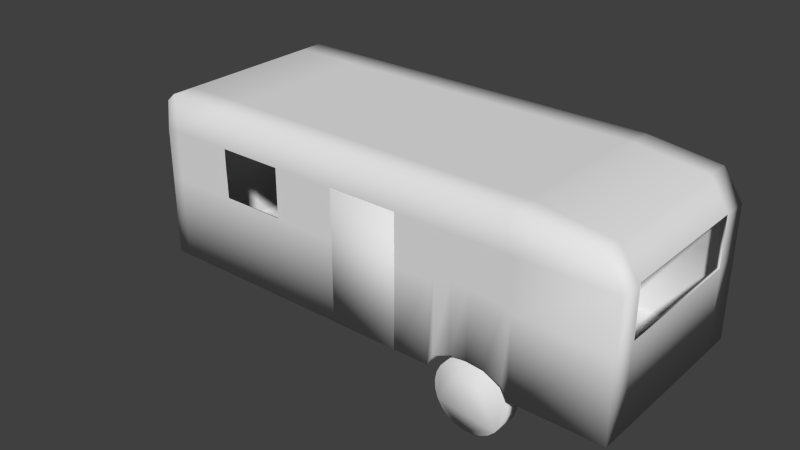# Source: Trailer.blend  (saved by Blender 2.78.0; exported with 4.5.12 LTS)
import bpy
from mathutils import Matrix  # noqa: F401  (used for matrix-valued properties, if any)

bpy.ops.wm.read_factory_settings(use_empty=True)
scene = bpy.context.scene
scene.name = 'Scene'

# ---- collections
col_collection_1 = bpy.data.collections.new('Collection 1'); scene.collection.children.link(col_collection_1)

# ---- world
world_world = bpy.data.worlds.new('World'); scene.world = world_world
world_world.color = (0.05088, 0.05088, 0.05088)
world_world.use_sun_shadow = False
world_world.sun_shadow_jitter_overblur = 0.0
world_world.cycles.sampling_method = 'NONE'
world_world.cycles.sample_map_resolution = 256

# ---- meshes
me_cube_006 = bpy.data.meshes.new('Cube.006')
me_cube_006.from_pydata([(-0.9918, -0.9901, -0.9747), (-0.9918, 0.9891, -0.9747), (0.9913, 0.9891, -0.9747), (0.9913, -0.9901, -0.9747), (-0.9784, -0.9901, 0.9071), (-0.9784, 0.9891, 0.9071), (0.9143, 0.9891, 0.8973), (0.9143, -0.9901, 0.8973), (-0.1431, 0.9891, 1.005), (0.144, 0.9891, 1.005), (0.144, 0.9891, -0.9747), (-0.1431, 0.9891, -0.9747), (0.144, -0.9901, 1.005), (-0.1431, -0.9901, 1.005), (-0.1431, -0.9901, -0.9747), (-0.9918, -0.9901, 0.5666), (-0.9918, 0.9891, 0.5666), (0.9913, 0.9891, 0.5666), (0.9913, -0.9901, 0.5666), (-0.1431, 0.9891, 0.5666), (0.144, 0.9891, 0.5666), (0.144, -0.9901, 0.5666), (-0.9784, -0.7452, 0.9071), (-0.9784, 0.7442, 0.9071), (-0.9918, 0.7442, -0.9747), (-0.9918, -0.7452, -0.9747), (0.9143, 0.7442, 0.8973), (0.9143, -0.7452, 0.8973), (0.9913, -0.7452, -0.9747), (0.9913, 0.7442, -0.9747), (-0.1431, 0.7442, -0.9747), (-0.1431, -0.7452, -0.9747), (0.144, 0.7442, -0.9747), (0.144, -0.7452, -0.9747), (0.144, 0.7442, 1.005), (0.144, -0.7452, 1.005), (-0.1431, 0.7442, 1.005), (-0.1431, -0.7452, 1.005), (-0.9918, 0.7442, 0.5666), (-0.9918, -0.7452, 0.5666), (0.9913, -0.7452, 0.5666), (0.9913, 0.7442, 0.5666), (0.3186, 0.9891, 1.005), (0.5975, 0.9891, 1.005), (0.3186, -0.9901, -0.8691), (0.5975, -0.9901, -0.8691), (0.5975, 0.9891, -0.8691), (0.3186, 0.9891, -0.8691), (0.5975, -0.9901, 1.005), (0.3186, -0.9901, 1.005), (0.5975, 0.9891, 0.5666), (0.3186, 0.9891, 0.5666), (0.3186, -0.9901, 0.5666), (0.5975, -0.9901, 0.5666), (0.3186, -0.7452, -0.8691), (0.5975, -0.7452, -0.8691), (0.3186, 0.7442, -0.8691), (0.5975, 0.7442, -0.8691), (0.5975, -0.7452, 1.005), (0.3186, -0.7452, 1.005), (0.5975, 0.7442, 1.005), (0.3186, 0.7442, 1.005), (0.6228, 0.9891, 1.005), (0.6228, -0.9901, -0.9796), (0.6228, -0.9901, 0.5666), (0.6228, -0.7452, -0.9796), (0.6228, 0.7442, -0.9796), (0.6228, 0.9891, -0.9796), (0.6228, -0.9901, 1.005), (0.6228, 0.9891, 0.5666), (0.6228, -0.7452, 1.005), (0.6228, 0.7442, 1.005), (0.2953, 0.9891, -0.9796), (0.2953, -0.9901, 1.005), (0.2953, 0.9891, 0.5666), (0.2953, -0.7452, 1.005), (0.2953, 0.7442, 1.005), (0.2953, 0.9891, 1.005), (0.2953, -0.9901, -0.9796), (0.2953, -0.9901, 0.5666), (0.2953, -0.7452, -0.9796), (0.2953, 0.7442, -0.9796), (-0.9784, -0.7221, 0.9071), (-0.9784, 0.7211, 0.9071), (-0.9918, 0.7211, -0.9747), (-0.9918, -0.7221, -0.9747), (0.9143, 0.7211, 0.8973), (0.9143, -0.7221, 0.8973), (0.9913, -0.7221, -0.9747), (0.9913, 0.7211, -0.9747), (-0.1431, 0.7211, -0.9747), (-0.1431, -0.7221, -0.9747), (0.144, 0.7211, -0.9747), (0.144, -0.7221, -0.9747), (0.144, 0.7211, 1.005), (0.144, -0.7221, 1.005), (-0.1431, 0.7211, 1.005), (-0.1431, -0.7221, 1.005), (-0.9918, 0.7211, 0.5666), (-0.9918, -0.7221, 0.5666), (0.9913, -0.7221, 0.5719), (0.9913, 0.7211, 0.5719), (0.3186, 0.7211, -0.9796), (0.3186, -0.7221, -0.9796), (0.5975, 0.7211, -0.9796), (0.5975, -0.7221, -0.9796), (0.5975, 0.7211, 1.005), (0.5975, -0.7221, 1.005), (0.3186, 0.7211, 1.005), (0.3186, -0.7221, 1.005), (0.6228, 0.7211, -0.9796), (0.6228, -0.7221, -0.9796), (0.6228, 0.7211, 1.005), (0.6228, -0.7221, 1.005), (0.2953, 0.7211, 1.005), (0.2953, -0.7221, 1.005), (0.2953, 0.7211, -0.9796), (0.2953, -0.7221, -0.9796), (0.458, 0.9891, 1.005), (0.458, -0.9901, -0.7561), (0.458, 0.9891, -0.7561), (0.458, -0.9901, 1.005), (0.458, 0.9891, 0.5666), (0.458, -0.9901, 0.5666), (0.458, -0.7452, -0.7561), (0.458, 0.7442, -0.7561), (0.458, -0.7452, 1.005), (0.458, 0.7442, 1.005), (0.458, -0.7221, -0.9796), (0.458, 0.7211, -0.9796), (0.458, -0.7221, 1.005), (0.458, 0.7211, 1.005), (0.3883, 0.9891, -0.7749), (0.3883, -0.9901, 1.005), (0.3883, 0.9891, 0.5666), (0.3883, -0.7452, 1.005), (0.3883, 0.7442, 1.005), (0.3883, -0.7221, 1.005), (0.3883, 0.7211, 1.005), (0.3883, 0.9891, 1.005), (0.3883, -0.9901, -0.7749), (0.3883, -0.9901, 0.5666), (0.3883, -0.7452, -0.7749), (0.3883, 0.7442, -0.7749), (0.3883, -0.7221, -0.9796), (0.3883, 0.7211, -0.9796), (0.5278, 0.9891, 1.005), (0.5278, -0.9901, -0.7749), (0.5278, -0.9901, 0.5666), (0.5278, -0.7452, -0.7749), (0.5278, 0.7442, -0.7749), (0.5278, -0.7221, -0.9796), (0.5278, 0.7211, -0.9796), (0.5278, 0.9891, -0.7749), (0.5278, -0.9901, 1.005), (0.5278, 0.9891, 0.5666), (0.5278, -0.7452, 1.005), (0.5278, 0.7442, 1.005), (0.5278, -0.7221, 1.005), (0.5278, 0.7211, 1.005), (-0.9416, 0.9891, -0.9747), (-0.9416, -0.9901, 1.005), (-0.9416, 0.9891, 1.005), (-0.9416, -0.9901, -0.9747), (-0.9416, -0.9901, 0.5666), (-0.9416, 0.9891, 0.5666), (-0.9416, -0.7452, 1.005), (-0.9416, 0.7442, 1.005), (-0.9416, -0.7452, -0.9747), (-0.9416, 0.7442, -0.9747), (-0.9416, -0.7221, 1.005), (-0.9416, 0.7211, 1.005), (-0.9416, -0.7221, -0.9747), (-0.9416, 0.7211, -0.9747), (-0.1431, -0.9901, 0.5666), (-0.1431, -0.9901, 0.5666), (0.144, -0.9901, 0.5666), (0.144, -0.9901, -0.9747), (-0.1431, -0.9901, -0.9747), (0.144, -0.9901, -0.9747), (0.1439, -1.0, 0.5768), (0.1439, -1.0, -1.0), (-0.1439, -1.0, 0.5768), (-0.1439, -1.0, -1.0), (-0.1439, -1.0, 0.5768), (0.1439, -1.0, 0.5768), (-0.1439, -1.0, -1.0), (0.1439, -1.0, -1.0), (-0.6794, 0.9891, 1.005), (-0.4133, 0.9891, 1.005), (-0.6794, -0.9901, -0.9747), (-0.4133, -0.9901, -0.9747), (-0.6794, -0.9901, 0.5754), (-0.4133, -0.9901, 0.5754), (-0.6794, -0.7452, -0.9747), (-0.4133, -0.7452, -0.9747), (-0.6794, 0.7442, -0.9747), (-0.4133, 0.7442, -0.9747), (-0.6794, -0.7221, -0.9747), (-0.4133, -0.7221, -0.9747), (-0.6794, 0.7211, -0.9747), (-0.4133, 0.7211, -0.9747), (-0.4133, 0.9891, -0.9747), (-0.6794, 0.9891, -0.9747), (-0.4133, -0.9901, 1.005), (-0.6794, -0.9901, 1.005), (-0.4133, 0.9891, 0.5754), (-0.6794, 0.9891, 0.5754), (-0.4133, -0.7452, 1.005), (-0.6794, -0.7452, 1.005), (-0.4133, 0.7442, 1.005), (-0.6794, 0.7442, 1.005), (-0.4133, -0.7221, 1.005), (-0.6794, -0.7221, 1.005), (-0.4133, 0.7211, 1.005), (-0.6794, 0.7211, 1.005), (-0.9918, 0.9891, -0.02459), (0.9913, 0.9891, -0.02459), (0.9913, -0.9901, -0.02459), (-0.1431, 0.9891, -0.02459), (0.144, 0.9891, -0.02459), (0.144, -0.9901, -0.02459), (-0.9918, -0.9901, -0.02459), (-0.9918, -0.7452, -0.02459), (-0.9918, 0.7442, -0.02459), (0.9913, 0.7442, -0.02459), (0.9913, -0.7452, -0.02459), (0.3186, 0.9891, 0.01594), (0.5975, 0.9891, 0.01594), (0.5975, -0.9901, 0.01594), (0.3186, -0.9901, 0.01594), (0.6228, 0.9891, -0.02643), (0.6228, -0.9901, -0.02643), (0.2953, -0.9901, -0.02643), (0.2953, 0.9891, -0.02643), (-0.9918, -0.7221, -0.02459), (-0.9918, 0.7211, -0.02459), (0.9913, 0.7211, -0.01931), (0.9913, -0.7221, -0.01931), (0.458, 0.9891, 0.05928), (0.458, -0.9901, 0.05928), (0.3883, -0.9901, 0.05206), (0.3883, 0.9891, 0.05206), (0.5278, 0.9891, 0.05206), (0.5278, -0.9901, 0.05206), (-0.9416, -0.9901, -0.02459), (-0.9416, 0.9891, -0.02459), (-0.1431, -0.9901, -0.02459), (0.1439, -1.0, -0.02799), (-0.1439, -1.0, -0.02799), (-0.6794, 0.9891, -0.01579), (-0.4133, 0.9891, -0.01579), (-0.4133, -0.9901, -0.01579), (-0.6794, -0.9901, -0.01579), (-0.6804, -1.0, 0.5768), (-0.4122, -1.0, 0.5768), (-0.4122, 1.0, 0.5768), (-0.6804, 1.0, 0.5768), (-0.6804, 1.0, -0.01636), (-0.4122, 1.0, -0.01636), (-0.4122, -1.0, -0.01636), (-0.6804, -1.0, -0.01636), (1.0, -0.7258, 0.5768), (1.0, 0.7258, 0.5768), (1.0, 0.7258, -0.01636), (1.0, -0.7258, -0.01636)], [], [(224, 24, 1, 216), (231, 67, 2, 217), (226, 28, 3, 218), (245, 163, 0, 222), (66, 29, 2, 67), (167, 23, 5, 162), (251, 202, 11, 219), (219, 11, 10, 220), (233, 78, 177, 221), (197, 30, 11, 202), (30, 32, 10, 11), (76, 34, 9, 77), (34, 36, 8, 9), (23, 38, 16, 5), (62, 69, 17, 6), (27, 40, 18, 7), (161, 164, 15, 4), (189, 206, 19, 8), (8, 19, 20, 9), (73, 79, 176, 12), (12, 176, 175, 13), (222, 0, 25, 223), (236, 84, 24, 224), (217, 2, 29, 225), (238, 88, 28, 226), (63, 3, 28, 65), (110, 89, 29, 66), (161, 4, 22, 166), (171, 83, 23, 167), (191, 14, 31, 195), (201, 90, 30, 197), (178, 179, 33, 31), (90, 92, 32, 30), (73, 12, 35, 75), (114, 94, 34, 76), (12, 13, 37, 35), (94, 96, 36, 34), (4, 15, 39, 22), (83, 98, 38, 23), (6, 17, 41, 26), (87, 100, 40, 27), (234, 72, 47, 227), (243, 153, 46, 228), (81, 56, 47, 72), (150, 57, 46, 153), (232, 63, 45, 229), (241, 140, 44, 230), (71, 60, 43, 62), (136, 61, 42, 139), (77, 74, 51, 42), (146, 155, 50, 43), (68, 64, 53, 48), (133, 141, 52, 49), (78, 44, 54, 80), (147, 45, 55, 149), (116, 102, 56, 81), (152, 104, 57, 150), (68, 48, 58, 70), (133, 49, 59, 135), (112, 106, 60, 71), (138, 108, 61, 136), (228, 46, 67, 231), (57, 66, 67, 46), (43, 50, 69, 62), (45, 63, 65, 55), (104, 110, 66, 57), (218, 3, 63, 232), (26, 71, 62, 6), (7, 18, 64, 68), (7, 68, 70, 27), (86, 112, 71, 26), (230, 44, 78, 233), (61, 76, 77, 42), (49, 52, 79, 73), (49, 73, 75, 59), (108, 114, 76, 61), (220, 10, 72, 234), (32, 81, 72, 10), (9, 20, 74, 77), (177, 78, 80, 33), (92, 116, 81, 32), (223, 25, 85, 235), (235, 85, 84, 236), (225, 29, 89, 237), (237, 89, 88, 238), (65, 28, 88, 111), (111, 88, 89, 110), (166, 22, 82, 170), (170, 82, 83, 171), (195, 31, 91, 199), (199, 91, 90, 201), (31, 33, 93, 91), (91, 93, 92, 90), (75, 35, 95, 115), (115, 95, 94, 114), (35, 37, 97, 95), (95, 97, 96, 94), (22, 39, 99, 82), (82, 99, 98, 83), (26, 41, 101, 86), (86, 101, 100, 87), (80, 54, 103, 117), (117, 103, 102, 116), (149, 55, 105, 151), (151, 105, 104, 152), (70, 58, 107, 113), (113, 107, 106, 112), (135, 59, 109, 137), (137, 109, 108, 138), (55, 65, 111, 105), (105, 111, 110, 104), (27, 70, 113, 87), (87, 113, 112, 86), (59, 75, 115, 109), (109, 115, 114, 108), (33, 80, 117, 93), (93, 117, 116, 92), (242, 132, 120, 239), (143, 125, 120, 132), (244, 147, 119, 240), (157, 127, 118, 146), (139, 134, 122, 118), (154, 148, 123, 121), (140, 119, 124, 142), (145, 129, 125, 143), (154, 121, 126, 156), (159, 131, 127, 157), (142, 124, 128, 144), (144, 128, 129, 145), (156, 126, 130, 158), (158, 130, 131, 159), (240, 119, 140, 241), (127, 136, 139, 118), (121, 123, 141, 133), (121, 133, 135, 126), (131, 138, 136, 127), (126, 135, 137, 130), (130, 137, 138, 131), (227, 47, 132, 242), (56, 143, 132, 47), (42, 51, 134, 139), (44, 140, 142, 54), (102, 145, 143, 56), (54, 142, 144, 103), (103, 144, 145, 102), (239, 120, 153, 243), (125, 150, 153, 120), (118, 122, 155, 146), (119, 147, 149, 124), (129, 152, 150, 125), (124, 149, 151, 128), (128, 151, 152, 129), (229, 45, 147, 244), (60, 157, 146, 43), (48, 53, 148, 154), (48, 154, 156, 58), (106, 159, 157, 60), (58, 156, 158, 107), (107, 158, 159, 106), (253, 190, 163, 245), (211, 167, 162, 188), (216, 1, 160, 246), (24, 169, 160, 1), (205, 192, 164, 161), (5, 16, 165, 162), (205, 161, 166, 209), (215, 171, 167, 211), (0, 163, 168, 25), (84, 173, 169, 24), (209, 166, 170, 213), (213, 170, 171, 215), (25, 168, 172, 85), (85, 172, 173, 84), (179, 178, 186, 187), (247, 174, 182, 249), (176, 185, 184, 175), (221, 248, 180, 21), (246, 160, 203, 250), (250, 203, 202, 251), (169, 196, 203, 160), (196, 197, 202, 203), (162, 165, 207, 188), (188, 207, 206, 189), (163, 190, 194, 168), (190, 191, 195, 194), (173, 200, 196, 169), (200, 201, 197, 196), (168, 194, 198, 172), (194, 195, 199, 198), (172, 198, 200, 173), (198, 199, 201, 200), (247, 14, 191, 252), (252, 191, 190, 253), (36, 210, 189, 8), (210, 211, 188, 189), (13, 174, 193, 204), (204, 193, 192, 205), (13, 204, 208, 37), (204, 205, 209, 208), (96, 214, 210, 36), (214, 215, 211, 210), (37, 208, 212, 97), (208, 209, 213, 212), (97, 212, 214, 96), (212, 213, 215, 214), (38, 224, 216, 16), (69, 231, 217, 17), (40, 226, 218, 18), (164, 245, 222, 15), (206, 251, 219, 19), (19, 219, 220, 20), (79, 233, 221, 21), (15, 222, 223, 39), (98, 236, 224, 38), (17, 217, 225, 41), (100, 238, 226, 40), (74, 234, 227, 51), (155, 243, 228, 50), (64, 232, 229, 53), (141, 241, 230, 52), (50, 228, 231, 69), (18, 218, 232, 64), (52, 230, 233, 79), (20, 220, 234, 74), (39, 223, 235, 99), (99, 235, 236, 98), (41, 225, 237, 101), (134, 242, 239, 122), (148, 244, 240, 123), (123, 240, 241, 141), (51, 227, 242, 134), (122, 239, 243, 155), (53, 229, 244, 148), (192, 253, 245, 164), (16, 216, 246, 165), (14, 247, 249, 183), (177, 181, 248, 221), (165, 246, 250, 207), (174, 247, 252, 193), (250, 251, 259, 258), (251, 206, 256, 259), (207, 257, 256, 206), (250, 258, 257, 207), (252, 253, 261, 260), (252, 260, 255, 193), (193, 255, 254, 192), (253, 192, 254, 261), (237, 238, 265, 264), (238, 100, 262, 265), (101, 263, 262, 100), (237, 264, 263, 101)])
me_cube_006.polygons.foreach_set('use_smooth', [True] * 251)
me_cube_006.use_remesh_preserve_volume = False
me_cube_006.use_remesh_preserve_attributes = False
me_cube_006.use_mirror_vertex_groups = False
me_cube_006.update()
me_cube_002 = bpy.data.meshes.new('Cube.002')
me_cube_002.from_pydata([(0.1439, -4.033, -1.0), (-0.1439, -4.033, 0.5768), (-0.1439, -4.033, -1.0), (0.1439, -4.033, 0.5768), (0.1439, -4.015, -1.0), (-0.1439, -4.015, 0.5768), (-0.1439, -4.015, -1.0), (0.1439, -4.015, 0.5768)], [], [(3, 1, 2, 0), (7, 4, 6, 5), (0, 4, 7, 3), (3, 7, 5, 1), (1, 5, 6, 2), (2, 6, 4, 0)])
me_cube_002.polygons.foreach_set('use_smooth', [True] * 6)
me_cube_002.use_remesh_preserve_volume = False
me_cube_002.use_remesh_preserve_attributes = False
me_cube_002.use_mirror_vertex_groups = False
me_cube_002.update()
me_cube_004 = bpy.data.meshes.new('Cube.004')
me_cube_004.from_pydata([(0.459, 0.7454, -0.7851), (0.459, 0.953, -0.7851), (0.459, -0.7454, -0.7851), (0.459, -0.953, -0.7851), (0.4953, -0.7454, -0.7985), (0.4953, -0.953, -0.7985), (0.5294, -0.7454, -0.8378), (0.5294, -0.953, -0.8378), (0.559, -0.7454, -0.9006), (0.559, -0.953, -0.9006), (0.5823, -0.7454, -0.9829), (0.5823, -0.953, -0.9829), (0.5979, -0.7454, -1.08), (0.5979, -0.953, -1.08), (0.6048, -0.7454, -1.184), (0.6048, -0.953, -1.184), (0.6025, -0.7454, -1.291), (0.6025, -0.953, -1.291), (0.5912, -0.7454, -1.393), (0.5912, -0.953, -1.393), (0.5715, -0.7454, -1.483), (0.5715, -0.953, -1.483), (0.5449, -0.7454, -1.556), (0.5449, -0.953, -1.556), (0.5128, -0.7454, -1.607), (0.5128, -0.953, -1.607), (0.4773, -0.7454, -1.634), (0.4773, -0.953, -1.634), (0.4407, -0.7454, -1.634), (0.4407, -0.953, -1.634), (0.4052, -0.7454, -1.607), (0.4052, -0.953, -1.607), (0.3732, -0.7454, -1.556), (0.3732, -0.953, -1.556), (0.3465, -0.7454, -1.483), (0.3465, -0.953, -1.483), (0.3268, -0.7454, -1.393), (0.3268, -0.953, -1.393), (0.3155, -0.7454, -1.291), (0.3155, -0.953, -1.291), (0.3132, -0.7454, -1.184), (0.3132, -0.953, -1.184), (0.3201, -0.7454, -1.08), (0.3201, -0.953, -1.08), (0.3357, -0.7454, -0.9829), (0.3357, -0.953, -0.9829), (0.359, -0.7454, -0.9006), (0.359, -0.953, -0.9006), (0.3886, -0.7454, -0.8378), (0.3886, -0.953, -0.8378), (0.4227, -0.7454, -0.7985), (0.4227, -0.953, -0.7985), (0.4953, 0.953, -0.7985), (0.4953, 0.7454, -0.7985), (0.5294, 0.953, -0.8378), (0.5294, 0.7454, -0.8378), (0.559, 0.953, -0.9006), (0.559, 0.7454, -0.9006), (0.5823, 0.953, -0.9829), (0.5823, 0.7454, -0.9829), (0.5979, 0.953, -1.08), (0.5979, 0.7454, -1.08), (0.6048, 0.953, -1.184), (0.6048, 0.7454, -1.184), (0.6025, 0.953, -1.291), (0.6025, 0.7454, -1.291), (0.5912, 0.953, -1.393), (0.5912, 0.7454, -1.393), (0.5715, 0.953, -1.483), (0.5715, 0.7454, -1.483), (0.5449, 0.953, -1.556), (0.5449, 0.7454, -1.556), (0.5128, 0.953, -1.607), (0.5128, 0.7454, -1.607), (0.4773, 0.953, -1.634), (0.4773, 0.7454, -1.634), (0.4407, 0.953, -1.634), (0.4407, 0.7454, -1.634), (0.4052, 0.953, -1.607), (0.4052, 0.7454, -1.607), (0.3732, 0.953, -1.556), (0.3732, 0.7454, -1.556), (0.3465, 0.953, -1.483), (0.3465, 0.7454, -1.483), (0.3268, 0.953, -1.393), (0.3268, 0.7454, -1.393), (0.3155, 0.953, -1.291), (0.3155, 0.7454, -1.291), (0.3132, 0.953, -1.184), (0.3132, 0.7454, -1.184), (0.3201, 0.953, -1.08), (0.3201, 0.7454, -1.08), (0.3357, 0.953, -0.9829), (0.3357, 0.7454, -0.9829), (0.359, 0.953, -0.9006), (0.359, 0.7454, -0.9006), (0.3886, 0.953, -0.8378), (0.3886, 0.7454, -0.8378), (0.4227, 0.953, -0.7985), (0.4227, 0.7454, -0.7985), (-1.098, -0.3538, -0.9203), (-1.098, 0.3538, -0.9203), (-0.9979, 0.4824, -0.9408), (-0.9979, -0.4824, -0.9408), (-1.098, -0.3538, -0.7923), (-1.098, 0.3538, -0.7923), (-0.9979, 0.4824, -0.7923), (-0.9979, -0.4824, -0.7923), (-1.215, -0.06066, -0.859), (-1.215, 0.06066, -0.859), (-1.215, -0.06066, -0.7923), (-1.215, 0.06066, -0.7923), (-1.28, -0.06066, -0.859), (-1.28, 0.06066, -0.859), (-1.28, -0.06066, -0.7923), (-1.28, 0.06066, -0.7923), (-1.315, -0.02427, -0.859), (-1.315, 0.02427, -0.859), (-1.315, -0.02427, -0.7923), (-1.315, 0.02427, -0.7923), (-1.298, 0.05353, -0.859), (-1.298, -0.05353, -0.859), (-1.298, 0.05353, -0.7923), (-1.298, -0.05353, -0.7923), (-1.297, 0.001903, -0.8516), (-1.297, 0.001903, -1.2), (-1.297, -0.005677, -0.8516), (-1.297, -0.005677, -1.2), (-1.296, -0.0129, -0.8516), (-1.296, -0.0129, -1.2), (-1.295, -0.01931, -0.8516), (-1.295, -0.01931, -1.2), (-1.292, -0.02451, -0.8516), (-1.292, -0.02451, -1.2), (-1.29, -0.02817, -0.8516), (-1.29, -0.02817, -1.2), (-1.287, -0.03006, -0.8516), (-1.287, -0.03006, -1.2), (-1.284, -0.03006, -0.8516), (-1.284, -0.03006, -1.2), (-1.281, -0.02817, -0.8516), (-1.281, -0.02817, -1.2), (-1.278, -0.02451, -0.8516), (-1.278, -0.02451, -1.2), (-1.276, -0.01931, -0.8516), (-1.276, -0.01931, -1.2), (-1.274, -0.0129, -0.8516), (-1.274, -0.0129, -1.2), (-1.273, -0.005677, -0.8516), (-1.273, -0.005677, -1.2), (-1.273, 0.001903, -0.8516), (-1.273, 0.001903, -1.2), (-1.274, 0.009363, -0.8516), (-1.274, 0.009363, -1.2), (-1.275, 0.01623, -0.8516), (-1.275, 0.01623, -1.2), (-1.277, 0.02209, -0.8516), (-1.277, 0.02209, -1.2), (-1.279, 0.02655, -0.8516), (-1.279, 0.02655, -1.2), (-1.282, 0.02935, -0.8516), (-1.282, 0.02935, -1.2), (-1.285, 0.0303, -0.8516), (-1.285, 0.0303, -1.2), (-1.292, -0.003397, -1.266), (-1.292, 0.001138, -1.266), (-1.297, 0.009363, -1.2), (-1.297, 0.009363, -0.8516), (-1.295, 0.01623, -1.2), (-1.295, 0.01623, -0.8516), (-1.294, 0.02209, -1.2), (-1.294, 0.02209, -0.8516), (-1.291, 0.02655, -1.2), (-1.291, 0.02655, -0.8516), (-1.288, 0.02935, -1.2), (-1.288, 0.02935, -0.8516), (-1.292, -0.007718, -1.266), (-1.291, -0.01155, -1.266), (-1.289, -0.01467, -1.266), (-1.288, -0.01685, -1.266), (-1.286, -0.01798, -1.266), (-1.284, -0.01798, -1.266), (-1.283, -0.01685, -1.266), (-1.281, -0.01467, -1.266), (-1.28, -0.01155, -1.266), (-1.279, -0.007718, -1.266), (-1.278, -0.003397, -1.266), (-1.278, 0.001138, -1.266), (-1.278, 0.005602, -1.266), (-1.279, 0.009713, -1.266), (-1.28, 0.01321, -1.266), (-1.282, 0.01589, -1.266), (-1.283, 0.01756, -1.266), (-1.285, 0.01813, -1.266), (-1.292, 0.005602, -1.266), (-1.291, 0.009713, -1.266), (-1.29, 0.01321, -1.266), (-1.289, 0.01589, -1.266), (-1.287, 0.01756, -1.266), (-1.292, -0.003397, -1.6), (-1.292, 0.001138, -1.6), (-1.292, -0.007718, -1.6), (-1.291, -0.01155, -1.6), (-1.289, -0.01467, -1.6), (-1.288, -0.01685, -1.6), (-1.286, -0.01798, -1.6), (-1.284, -0.01798, -1.6), (-1.283, -0.01685, -1.6), (-1.281, -0.01467, -1.6), (-1.28, -0.01155, -1.6), (-1.279, -0.007718, -1.6), (-1.278, -0.003397, -1.6), (-1.278, 0.001138, -1.6), (-1.278, 0.005602, -1.6), (-1.279, 0.009713, -1.6), (-1.28, 0.01321, -1.6), (-1.282, 0.01589, -1.6), (-1.283, 0.01756, -1.6), (-1.285, 0.01813, -1.6), (-1.292, 0.005602, -1.6), (-1.291, 0.009713, -1.6), (-1.29, 0.01321, -1.6), (-1.289, 0.01589, -1.6), (-1.287, 0.01756, -1.6), (-1.324, -0.06437, -1.653), (-1.324, 0.06437, -1.653), (-1.248, 0.06437, -1.653), (-1.248, -0.06437, -1.653), (-1.324, -0.06437, -1.597), (-1.324, 0.06437, -1.597), (-1.248, 0.06437, -1.597), (-1.248, -0.06437, -1.597), (0.464, -0.5746, -1.173), (0.4617, -0.5746, -1.173), (0.4617, 0.332, -0.9853), (0.4617, -0.332, -0.9853), (0.465, 0.332, -0.9863), (0.465, -0.332, -0.9863), (0.4682, 0.332, -0.9891), (0.4682, -0.332, -0.9891), (0.4712, 0.332, -0.9937), (0.4712, -0.332, -0.9937), (0.4738, 0.332, -0.9999), (0.4738, -0.332, -0.9999), (0.4759, 0.332, -1.007), (0.4759, -0.332, -1.007), (0.4775, 0.332, -1.016), (0.4775, -0.332, -1.016), (0.4785, 0.332, -1.025), (0.4785, -0.332, -1.025), (0.4788, 0.332, -1.035), (0.4788, -0.332, -1.035), (0.4785, 0.332, -1.045), (0.4785, -0.332, -1.045), (0.4775, 0.332, -1.054), (0.4775, -0.332, -1.054), (0.4759, 0.332, -1.063), (0.4759, -0.332, -1.063), (0.4738, 0.332, -1.071), (0.4738, -0.332, -1.071), (0.4712, 0.332, -1.077), (0.4712, -0.332, -1.077), (0.4682, 0.332, -1.081), (0.4682, -0.332, -1.081), (0.465, 0.332, -1.084), (0.465, -0.332, -1.084), (0.4617, 0.332, -1.085), (0.4617, -0.332, -1.085), (0.4583, 0.332, -1.084), (0.4583, -0.332, -1.084), (0.4551, 0.332, -1.081), (0.4551, -0.332, -1.081), (0.4522, 0.332, -1.077), (0.4522, -0.332, -1.077), (0.4496, 0.332, -1.071), (0.4496, -0.332, -1.071), (0.4474, 0.332, -1.063), (0.4474, -0.332, -1.063), (0.4458, 0.332, -1.054), (0.4458, -0.332, -1.054), (0.4449, 0.332, -1.045), (0.4449, -0.332, -1.045), (0.4445, 0.332, -1.035), (0.4445, -0.332, -1.035), (0.4449, 0.332, -1.025), (0.4449, -0.332, -1.025), (0.4458, 0.332, -1.016), (0.4458, -0.332, -1.016), (0.4474, 0.332, -1.007), (0.4474, -0.332, -1.007), (0.4496, 0.332, -0.9999), (0.4496, -0.332, -0.9999), (0.4522, 0.332, -0.9937), (0.4522, -0.332, -0.9937), (0.4551, 0.332, -0.9891), (0.4551, -0.332, -0.9891), (0.4583, 0.332, -0.9863), (0.4583, -0.332, -0.9863), (0.4662, -0.5746, -1.175), (0.4683, -0.5746, -1.179), (0.4701, -0.5746, -1.183), (0.4716, -0.5746, -1.188), (0.4727, -0.5746, -1.194), (0.4734, -0.5746, -1.201), (0.4736, -0.5746, -1.208), (0.4734, -0.5746, -1.215), (0.4727, -0.5746, -1.221), (0.4716, -0.5746, -1.227), (0.4701, -0.5746, -1.232), (0.4683, -0.5746, -1.237), (0.4662, -0.5746, -1.24), (0.464, -0.5746, -1.242), (0.4617, -0.5746, -1.243), (0.4593, -0.5746, -1.242), (0.4571, -0.5746, -1.24), (0.455, -0.5746, -1.237), (0.4532, -0.5746, -1.232), (0.4517, -0.5746, -1.227), (0.4506, -0.5746, -1.221), (0.4499, -0.5746, -1.215), (0.4497, -0.5746, -1.208), (0.4499, -0.5746, -1.201), (0.4506, -0.5746, -1.194), (0.4517, -0.5746, -1.188), (0.4532, -0.5746, -1.183), (0.455, -0.5746, -1.179), (0.4571, -0.5746, -1.175), (0.4593, -0.5746, -1.173), (0.4617, 0.5746, -1.173), (0.464, 0.5746, -1.173), (0.4662, 0.5746, -1.175), (0.4683, 0.5746, -1.179), (0.4701, 0.5746, -1.183), (0.4716, 0.5746, -1.188), (0.4727, 0.5746, -1.194), (0.4734, 0.5746, -1.201), (0.4736, 0.5746, -1.208), (0.4734, 0.5746, -1.215), (0.4727, 0.5746, -1.221), (0.4716, 0.5746, -1.227), (0.4701, 0.5746, -1.232), (0.4683, 0.5746, -1.237), (0.4662, 0.5746, -1.24), (0.464, 0.5746, -1.242), (0.4617, 0.5746, -1.243), (0.4593, 0.5746, -1.242), (0.4571, 0.5746, -1.24), (0.455, 0.5746, -1.237), (0.4532, 0.5746, -1.232), (0.4517, 0.5746, -1.227), (0.4506, 0.5746, -1.221), (0.4499, 0.5746, -1.215), (0.4497, 0.5746, -1.208), (0.4499, 0.5746, -1.201), (0.4506, 0.5746, -1.194), (0.4517, 0.5746, -1.188), (0.4532, 0.5746, -1.183), (0.455, 0.5746, -1.179), (0.4571, 0.5746, -1.175), (0.4593, 0.5746, -1.173), (0.4617, 0.7566, -1.173), (0.464, 0.7566, -1.173), (0.4662, 0.7566, -1.175), (0.4683, 0.7566, -1.179), (0.4701, 0.7566, -1.183), (0.4716, 0.7566, -1.188), (0.4727, 0.7566, -1.194), (0.4734, 0.7566, -1.201), (0.4736, 0.7566, -1.208), (0.4734, 0.7566, -1.215), (0.4727, 0.7566, -1.221), (0.4716, 0.7566, -1.227), (0.4701, 0.7566, -1.232), (0.4683, 0.7566, -1.237), (0.4662, 0.7566, -1.24), (0.464, 0.7566, -1.242), (0.4617, 0.7566, -1.243), (0.4593, 0.7566, -1.242), (0.4571, 0.7566, -1.24), (0.455, 0.7566, -1.237), (0.4532, 0.7566, -1.232), (0.4517, 0.7566, -1.227), (0.4506, 0.7566, -1.221), (0.4499, 0.7566, -1.215), (0.4497, 0.7566, -1.208), (0.4499, 0.7566, -1.201), (0.4506, 0.7566, -1.194), (0.4517, 0.7566, -1.188), (0.4532, 0.7566, -1.183), (0.455, 0.7566, -1.179), (0.4571, 0.7566, -1.175), (0.4593, 0.7566, -1.173), (0.464, -0.7566, -1.173), (0.4617, -0.7566, -1.173), (0.4662, -0.7566, -1.175), (0.4683, -0.7566, -1.179), (0.4701, -0.7566, -1.183), (0.4716, -0.7566, -1.188), (0.4727, -0.7566, -1.194), (0.4734, -0.7566, -1.201), (0.4736, -0.7566, -1.208), (0.4734, -0.7566, -1.215), (0.4727, -0.7566, -1.221), (0.4716, -0.7566, -1.227), (0.4701, -0.7566, -1.232), (0.4683, -0.7566, -1.237), (0.4662, -0.7566, -1.24), (0.464, -0.7566, -1.242), (0.4617, -0.7566, -1.243), (0.4593, -0.7566, -1.242), (0.4571, -0.7566, -1.24), (0.455, -0.7566, -1.237), (0.4532, -0.7566, -1.232), (0.4517, -0.7566, -1.227), (0.4506, -0.7566, -1.221), (0.4499, -0.7566, -1.215), (0.4497, -0.7566, -1.208), (0.4499, -0.7566, -1.201), (0.4506, -0.7566, -1.194), (0.4517, -0.7566, -1.188), (0.4532, -0.7566, -1.183), (0.455, -0.7566, -1.179), (0.4571, -0.7566, -1.175), (0.4593, -0.7566, -1.173)], [], [(94, 95, 97, 96), (2, 3, 5, 4), (92, 93, 95, 94), (4, 5, 7, 6), (90, 91, 93, 92), (6, 7, 9, 8), (88, 89, 91, 90), (8, 9, 11, 10), (86, 87, 89, 88), (10, 11, 13, 12), (84, 85, 87, 86), (12, 13, 15, 14), (82, 83, 85, 84), (14, 15, 17, 16), (80, 81, 83, 82), (16, 17, 19, 18), (78, 79, 81, 80), (18, 19, 21, 20), (76, 77, 79, 78), (20, 21, 23, 22), (74, 75, 77, 76), (22, 23, 25, 24), (72, 73, 75, 74), (24, 25, 27, 26), (70, 71, 73, 72), (26, 27, 29, 28), (68, 69, 71, 70), (28, 29, 31, 30), (66, 67, 69, 68), (30, 31, 33, 32), (64, 65, 67, 66), (32, 33, 35, 34), (62, 63, 65, 64), (34, 35, 37, 36), (60, 61, 63, 62), (36, 37, 39, 38), (58, 59, 61, 60), (38, 39, 41, 40), (56, 57, 59, 58), (40, 41, 43, 42), (1, 52, 54, 56, 58, 60, 62, 64, 66, 68, 70, 72, 74, 76, 78, 80, 82, 84, 86, 88, 90, 92, 94, 96, 98), (54, 55, 57, 56), (42, 43, 45, 44), (96, 97, 99, 98), (52, 53, 55, 54), (44, 45, 47, 46), (98, 99, 0, 1), (1, 0, 53, 52), (46, 47, 49, 48), (5, 3, 51, 49, 47, 45, 43, 41, 39, 37, 35, 33, 31, 29, 27, 25, 23, 21, 19, 17, 15, 13, 11, 9, 7), (50, 51, 3, 2), (48, 49, 51, 50), (53, 0, 99, 97, 95, 93, 91, 89, 87, 85, 83, 81, 79, 77, 75, 73, 71, 69, 67, 65, 63, 61, 59, 57, 55), (2, 4, 6, 8, 10, 12, 14, 16, 18, 20, 22, 24, 26, 28, 30, 32, 34, 36, 38, 40, 42, 44, 46, 48, 50), (101, 100, 108, 109), (105, 106, 102, 101), (106, 107, 103, 102), (107, 104, 100, 103), (100, 101, 102, 103), (107, 106, 105, 104), (109, 108, 112, 113), (105, 101, 109, 111), (104, 105, 111, 110), (100, 104, 110, 108), (120, 121, 116, 117), (111, 109, 113, 115), (110, 111, 115, 114), (108, 110, 114, 112), (118, 119, 117, 116), (122, 120, 117, 119), (123, 122, 119, 118), (121, 123, 118, 116), (113, 112, 121, 120), (115, 113, 120, 122), (114, 115, 122, 123), (112, 114, 123, 121), (231, 228, 224, 227), (230, 231, 227, 226), (229, 230, 226, 225), (228, 229, 225, 224), (179, 178, 203, 204), (195, 196, 221, 220), (190, 189, 214, 215), (174, 163, 193, 198), (172, 173, 175, 174), (161, 159, 191, 192), (174, 175, 162, 163), (170, 171, 173, 172), (172, 174, 198, 197), (168, 169, 171, 170), (183, 182, 207, 208), (139, 137, 180, 181), (166, 167, 169, 168), (198, 193, 218, 223), (125, 166, 194, 165), (125, 124, 167, 166), (187, 186, 211, 212), (147, 145, 184, 185), (127, 126, 124, 125), (176, 164, 199, 201), (163, 161, 192, 193), (129, 128, 126, 127), (191, 190, 215, 216), (155, 153, 188, 189), (131, 130, 128, 129), (180, 179, 204, 205), (133, 131, 177, 178), (133, 132, 130, 131), (194, 195, 220, 219), (170, 172, 197, 196), (135, 134, 132, 133), (184, 183, 208, 209), (141, 139, 181, 182), (137, 136, 134, 135), (188, 187, 212, 213), (149, 147, 185, 186), (139, 138, 136, 137), (177, 176, 201, 202), (127, 125, 165, 164), (141, 140, 138, 139), (192, 191, 216, 217), (157, 155, 189, 190), (143, 142, 140, 141), (197, 198, 223, 222), (135, 133, 178, 179), (145, 144, 142, 143), (181, 180, 205, 206), (168, 170, 196, 195), (147, 146, 144, 145), (165, 194, 219, 200), (143, 141, 182, 183), (149, 148, 146, 147), (185, 184, 209, 210), (151, 149, 186, 187), (151, 150, 148, 149), (193, 192, 217, 218), (129, 127, 164, 176), (153, 152, 150, 151), (189, 188, 213, 214), (159, 157, 190, 191), (155, 154, 152, 153), (178, 177, 202, 203), (137, 135, 179, 180), (157, 156, 154, 155), (196, 197, 222, 221), (166, 168, 195, 194), (159, 158, 156, 157), (182, 181, 206, 207), (145, 143, 183, 184), (161, 160, 158, 159), (186, 185, 210, 211), (131, 129, 176, 177), (163, 162, 160, 161), (164, 165, 200, 199), (153, 151, 187, 188), (231, 230, 229, 228), (258, 260, 341, 340), (247, 245, 301, 302), (234, 235, 237, 236), (288, 290, 356, 355), (269, 267, 312, 313), (236, 237, 239, 238), (280, 282, 352, 351), (291, 289, 323, 324), (238, 239, 241, 240), (250, 252, 337, 336), (261, 259, 308, 309), (240, 241, 243, 242), (272, 274, 348, 347), (239, 237, 232, 298), (242, 243, 245, 244), (294, 296, 359, 358), (283, 281, 319, 320), (244, 245, 247, 246), (264, 266, 344, 343), (253, 251, 304, 305), (246, 247, 249, 248), (242, 244, 333, 332), (275, 273, 315, 316), (248, 249, 251, 250), (234, 236, 329, 328), (297, 295, 326, 327), (250, 251, 253, 252), (286, 288, 355, 354), (267, 265, 311, 312), (252, 253, 255, 254), (256, 258, 340, 339), (245, 243, 300, 301), (254, 255, 257, 256), (278, 280, 351, 350), (289, 287, 322, 323), (256, 257, 259, 258), (296, 234, 328, 359), (259, 257, 307, 308), (258, 259, 261, 260), (248, 250, 336, 335), (281, 279, 318, 319), (260, 261, 263, 262), (270, 272, 347, 346), (251, 249, 303, 304), (262, 263, 265, 264), (292, 294, 358, 357), (273, 271, 314, 315), (264, 265, 267, 266), (262, 264, 343, 342), (295, 293, 325, 326), (266, 267, 269, 268), (240, 242, 332, 331), (265, 263, 310, 311), (268, 269, 271, 270), (284, 286, 354, 353), (243, 241, 299, 300), (270, 271, 273, 272), (254, 256, 339, 338), (287, 285, 321, 322), (272, 273, 275, 274), (276, 278, 350, 349), (257, 255, 306, 307), (274, 275, 277, 276), (246, 248, 335, 334), (279, 277, 317, 318), (276, 277, 279, 278), (268, 270, 346, 345), (249, 247, 302, 303), (278, 279, 281, 280), (290, 292, 357, 356), (271, 269, 313, 314), (280, 281, 283, 282), (260, 262, 342, 341), (293, 291, 324, 325), (282, 283, 285, 284), (238, 240, 331, 330), (263, 261, 309, 310), (284, 285, 287, 286), (282, 284, 353, 352), (241, 239, 298, 299), (286, 287, 289, 288), (252, 254, 338, 337), (237, 235, 233, 232), (288, 289, 291, 290), (349, 350, 382, 381), (285, 283, 320, 321), (290, 291, 293, 292), (255, 253, 305, 306), (305, 304, 400, 401), (292, 293, 295, 294), (235, 297, 327, 233), (296, 297, 235, 234), (294, 295, 297, 296), (236, 238, 330, 329), (277, 275, 316, 317), (274, 276, 349, 348), (266, 268, 345, 344), (244, 246, 334, 333), (338, 339, 371, 370), (358, 359, 391, 390), (347, 348, 380, 379), (336, 337, 369, 368), (356, 357, 389, 388), (345, 346, 378, 377), (334, 335, 367, 366), (354, 355, 387, 386), (332, 333, 365, 364), (343, 344, 376, 375), (352, 353, 385, 384), (330, 331, 363, 362), (341, 342, 374, 373), (350, 351, 383, 382), (328, 329, 361, 360), (339, 340, 372, 371), (359, 328, 360, 391), (348, 349, 381, 380), (337, 338, 370, 369), (357, 358, 390, 389), (346, 347, 379, 378), (335, 336, 368, 367), (355, 356, 388, 387), (344, 345, 377, 376), (333, 334, 366, 365), (353, 354, 386, 385), (331, 332, 364, 363), (342, 343, 375, 374), (351, 352, 384, 383), (329, 330, 362, 361), (340, 341, 373, 372), (392, 393, 423, 422, 421, 420, 419, 418, 417, 416, 415, 414, 413, 412, 411, 410, 409, 408, 407, 406, 405, 404, 403, 402, 401, 400, 399, 398, 397, 396, 395, 394), (316, 315, 411, 412), (301, 300, 396, 397), (312, 311, 407, 408), (233, 327, 423, 393), (323, 322, 418, 419), (232, 233, 393, 392), (308, 307, 403, 404), (319, 318, 414, 415), (304, 303, 399, 400), (326, 325, 421, 422), (315, 314, 410, 411), (300, 299, 395, 396), (311, 310, 406, 407), (322, 321, 417, 418), (307, 306, 402, 403), (318, 317, 413, 414), (303, 302, 398, 399), (327, 326, 422, 423), (325, 324, 420, 421), (314, 313, 409, 410), (299, 298, 394, 395), (310, 309, 405, 406), (321, 320, 416, 417), (306, 305, 401, 402), (317, 316, 412, 413), (302, 301, 397, 398), (324, 323, 419, 420), (313, 312, 408, 409), (298, 232, 392, 394), (309, 308, 404, 405), (320, 319, 415, 416)])
me_cube_004.polygons.foreach_set('use_smooth', [True] * 317)
me_cube_004.use_remesh_preserve_volume = False
me_cube_004.use_remesh_preserve_attributes = False
me_cube_004.use_mirror_vertex_groups = False
me_cube_004.update()
me_cube_001 = bpy.data.meshes.new('Cube.001')
me_cube_001.from_pydata([(-1.0, -1.0, -1.0), (-1.0, 1.0, -1.0), (1.0, 1.0, -1.0), (1.0, -1.0, -1.0), (-0.9863, -1.0, 0.9251), (-0.9863, 1.0, 0.9251), (0.9212, 1.0, 0.9151), (0.9212, -1.0, 0.9151), (-0.1439, 1.0, 1.025), (0.1439, 1.0, 1.025), (0.1439, 1.0, -1.0), (-0.1439, 1.0, -1.0), (0.1439, -1.0, 1.025), (-0.1439, -1.0, 1.025), (-0.1439, -1.0, -1.0), (-1.0, -1.0, 0.5768), (-1.0, 1.0, 0.5768), (1.0, 1.0, 0.5768), (1.0, -1.0, 0.5768), (-0.1439, 1.0, 0.5768), (0.1439, 1.0, 0.5768), (0.1439, -1.0, 0.5768), (-0.9863, -0.7495, 0.9251), (-0.9863, 0.7495, 0.9251), (-1.0, 0.7495, -1.0), (-1.0, -0.7495, -1.0), (0.9212, 0.7495, 0.9151), (0.9212, -0.7495, 0.9151), (1.0, -0.7495, -1.0), (1.0, 0.7495, -1.0), (-0.1439, 0.7495, -1.0), (-0.1439, -0.7495, -1.0), (0.1439, 0.7495, -1.0), (0.1439, -0.7495, -1.0), (0.1439, 0.7495, 1.025), (0.1439, -0.7495, 1.025), (-0.1439, 0.7495, 1.025), (-0.1439, -0.7495, 1.025), (-1.0, 0.7495, 0.5768), (-1.0, -0.7495, 0.5768), (1.0, -0.7495, 0.5768), (1.0, 0.7495, 0.5768), (0.3152, 1.0, 1.025), (0.6005, 1.0, 1.025), (0.3152, -1.0, -0.8608), (0.6005, -1.0, -0.8608), (0.6005, 1.0, -0.8608), (0.3152, 1.0, -0.8608), (0.6005, -1.0, 1.025), (0.3152, -1.0, 1.025), (0.6005, 1.0, 0.5768), (0.3152, 1.0, 0.5768), (0.3152, -1.0, 0.5768), (0.6005, -1.0, 0.5768), (0.3152, -0.7495, -0.8608), (0.6005, -0.7495, -0.8608), (0.3152, 0.7495, -0.8608), (0.6005, 0.7495, -0.8608), (0.6005, -0.7495, 1.025), (0.3152, -0.7495, 1.025), (0.6005, 0.7495, 1.025), (0.3152, 0.7495, 1.025), (0.6264, 1.0, 1.025), (0.6264, -1.0, -1.0), (0.6264, -1.0, 0.5768), (0.6264, -0.7495, -1.0), (0.6264, 0.7495, -1.0), (0.6264, 1.0, -1.0), (0.6264, -1.0, 1.025), (0.6264, 1.0, 0.5768), (0.6264, -0.7495, 1.025), (0.6264, 0.7495, 1.025), (0.2914, 1.0, -1.0), (0.2914, -1.0, 1.025), (0.2914, 1.0, 0.5768), (0.2914, -0.7495, 1.025), (0.2914, 0.7495, 1.025), (0.2914, 1.0, 1.025), (0.2914, -1.0, -1.0), (0.2914, -1.0, 0.5768), (0.2914, -0.7495, -1.0), (0.2914, 0.7495, -1.0), (-0.9863, -0.7258, 0.9251), (-0.9863, 0.7258, 0.9251), (-1.0, 0.7258, -1.0), (-1.0, -0.7258, -1.0), (0.9212, 0.7258, 0.9151), (0.9212, -0.7258, 0.9151), (1.0, -0.7258, -1.0), (1.0, 0.7258, -1.0), (-0.1439, 0.7258, -1.0), (-0.1439, -0.7258, -1.0), (0.1439, 0.7258, -1.0), (0.1439, -0.7258, -1.0), (0.1439, 0.7258, 1.025), (0.1439, -0.7258, 1.025), (-0.1439, 0.7258, 1.025), (-0.1439, -0.7258, 1.025), (-1.0, 0.7258, 0.5768), (-1.0, -0.7258, 0.5768), (1.0, -0.7258, 0.5768), (1.0, 0.7258, 0.5768), (0.3152, 0.7258, -1.0), (0.3152, -0.7258, -1.0), (0.6005, 0.7258, -1.0), (0.6005, -0.7258, -1.0), (0.6005, 0.7258, 1.025), (0.6005, -0.7258, 1.025), (0.3152, 0.7258, 1.025), (0.3152, -0.7258, 1.025), (0.6264, 0.7258, -1.0), (0.6264, -0.7258, -1.0), (0.6264, 0.7258, 1.025), (0.6264, -0.7258, 1.025), (0.2914, 0.7258, 1.025), (0.2914, -0.7258, 1.025), (0.2914, 0.7258, -1.0), (0.2914, -0.7258, -1.0), (0.4578, 1.0, 1.025), (0.4578, -1.0, -0.7452), (0.4578, 1.0, -0.7452), (0.4578, -1.0, 1.025), (0.4578, 1.0, 0.5768), (0.4578, -1.0, 0.5768), (0.4578, -0.7495, -0.7452), (0.4578, 0.7495, -0.7452), (0.4578, -0.7495, 1.025), (0.4578, 0.7495, 1.025), (0.4578, -0.7258, -1.0), (0.4578, 0.7258, -1.0), (0.4578, -0.7258, 1.025), (0.4578, 0.7258, 1.025), (0.3865, 1.0, -0.7645), (0.3865, -1.0, 1.025), (0.3865, 1.0, 0.5768), (0.3865, -0.7495, 1.025), (0.3865, 0.7495, 1.025), (0.3865, -0.7258, 1.025), (0.3865, 0.7258, 1.025), (0.3865, 1.0, 1.025), (0.3865, -1.0, -0.7645), (0.3865, -1.0, 0.5768), (0.3865, -0.7495, -0.7645), (0.3865, 0.7495, -0.7645), (0.3865, -0.7258, -1.0), (0.3865, 0.7258, -1.0), (0.5292, 1.0, 1.025), (0.5292, -1.0, -0.7645), (0.5292, -1.0, 0.5768), (0.5292, -0.7495, -0.7645), (0.5292, 0.7495, -0.7645), (0.5292, -0.7258, -1.0), (0.5292, 0.7258, -1.0), (0.5292, 1.0, -0.7645), (0.5292, -1.0, 1.025), (0.5292, 1.0, 0.5768), (0.5292, -0.7495, 1.025), (0.5292, 0.7495, 1.025), (0.5292, -0.7258, 1.025), (0.5292, 0.7258, 1.025), (-0.9486, 1.0, -1.0), (-0.9486, -1.0, 1.025), (-0.9486, 1.0, 1.025), (-0.9486, -1.0, -1.0), (-0.9486, -1.0, 0.5768), (-0.9486, 1.0, 0.5768), (-0.9486, -0.7495, 1.025), (-0.9486, 0.7495, 1.025), (-0.9486, -0.7495, -1.0), (-0.9486, 0.7495, -1.0), (-0.9486, -0.7258, 1.025), (-0.9486, 0.7258, 1.025), (-0.9486, -0.7258, -1.0), (-0.9486, 0.7258, -1.0), (-0.1439, -1.0, 0.5768), (-0.1439, -1.0, 0.5768), (0.1439, -1.0, 0.5768), (0.1439, -1.0, -1.0), (-0.1439, -1.0, -1.0), (0.1439, -1.0, -1.0), (-0.6804, 1.0, 1.025), (-0.4122, 1.0, 1.025), (-0.6804, -1.0, -1.0), (-0.4122, -1.0, -1.0), (-0.6804, -1.0, 0.5768), (-0.4122, -1.0, 0.5768), (-0.6804, -0.7495, -1.0), (-0.4122, -0.7495, -1.0), (-0.6804, 0.7495, -1.0), (-0.4122, 0.7495, -1.0), (-0.6804, -0.7258, -1.0), (-0.4122, -0.7258, -1.0), (-0.6804, 0.7258, -1.0), (-0.4122, 0.7258, -1.0), (-0.4122, 1.0, -1.0), (-0.6804, 1.0, -1.0), (-0.4122, -1.0, 1.025), (-0.6804, -1.0, 1.025), (-0.4122, 1.0, 0.5768), (-0.6804, 1.0, 0.5768), (-0.4122, -0.7495, 1.025), (-0.6804, -0.7495, 1.025), (-0.4122, 0.7495, 1.025), (-0.6804, 0.7495, 1.025), (-0.4122, -0.7258, 1.025), (-0.6804, -0.7258, 1.025), (-0.4122, 0.7258, 1.025), (-0.6804, 0.7258, 1.025), (-1.0, 1.0, -0.01636), (1.0, 1.0, -0.01636), (1.0, -1.0, -0.01636), (-0.1439, 1.0, -0.01636), (0.1439, 1.0, -0.01636), (0.1439, -1.0, -0.01636), (-1.0, -1.0, -0.01636), (-1.0, -0.7495, -0.01636), (-1.0, 0.7495, -0.01636), (1.0, 0.7495, -0.01636), (1.0, -0.7495, -0.01636), (0.3152, 1.0, 0.03599), (0.6005, 1.0, 0.03599), (0.6005, -1.0, 0.03599), (0.3152, -1.0, 0.03599), (0.6264, 1.0, -0.01636), (0.6264, -1.0, -0.01636), (0.2914, -1.0, -0.01636), (0.2914, 1.0, -0.01636), (-1.0, -0.7258, -0.01636), (-1.0, 0.7258, -0.01636), (1.0, 0.7258, -0.01636), (1.0, -0.7258, -0.01636), (0.4578, 1.0, 0.07947), (0.4578, -1.0, 0.07947), (0.3865, -1.0, 0.07223), (0.3865, 1.0, 0.07223), (0.5292, 1.0, 0.07223), (0.5292, -1.0, 0.07223), (-0.9486, -1.0, -0.01636), (-0.9486, 1.0, -0.01636), (-0.1439, -1.0, -0.01636), (-0.6804, 1.0, -0.01636), (-0.4122, 1.0, -0.01636), (-0.4122, -1.0, -0.01636), (-0.6804, -1.0, -0.01636)], [], [(216, 208, 1, 24), (223, 209, 2, 67), (218, 210, 3, 28), (237, 214, 0, 163), (66, 67, 2, 29), (167, 162, 5, 23), (241, 211, 11, 194), (211, 212, 10, 11), (225, 213, 177, 78), (189, 194, 11, 30), (30, 11, 10, 32), (76, 77, 9, 34), (34, 9, 8, 36), (23, 5, 16, 38), (62, 6, 17, 69), (27, 7, 18, 40), (161, 4, 15, 164), (181, 8, 19, 198), (8, 9, 20, 19), (73, 12, 176, 79), (12, 13, 175, 176), (214, 215, 25, 0), (228, 216, 24, 84), (209, 217, 29, 2), (230, 218, 28, 88), (63, 65, 28, 3), (110, 66, 29, 89), (161, 166, 22, 4), (171, 167, 23, 83), (183, 187, 31, 14), (193, 189, 30, 90), (178, 31, 33, 179), (90, 30, 32, 92), (73, 75, 35, 12), (114, 76, 34, 94), (12, 35, 37, 13), (94, 34, 36, 96), (4, 22, 39, 15), (83, 23, 38, 98), (6, 26, 41, 17), (87, 27, 40, 100), (226, 219, 47, 72), (235, 220, 46, 153), (81, 72, 47, 56), (150, 153, 46, 57), (224, 221, 45, 63), (233, 222, 44, 140), (71, 62, 43, 60), (136, 139, 42, 61), (77, 42, 51, 74), (146, 43, 50, 155), (68, 48, 53, 64), (133, 49, 52, 141), (78, 80, 54, 44), (147, 149, 55, 45), (116, 81, 56, 102), (152, 150, 57, 104), (68, 70, 58, 48), (133, 135, 59, 49), (112, 71, 60, 106), (138, 136, 61, 108), (220, 223, 67, 46), (57, 46, 67, 66), (43, 62, 69, 50), (45, 55, 65, 63), (104, 57, 66, 110), (210, 224, 63, 3), (26, 6, 62, 71), (7, 68, 64, 18), (7, 27, 70, 68), (86, 26, 71, 112), (222, 225, 78, 44), (61, 42, 77, 76), (49, 73, 79, 52), (49, 59, 75, 73), (108, 61, 76, 114), (212, 226, 72, 10), (32, 10, 72, 81), (9, 77, 74, 20), (177, 33, 80, 78), (92, 32, 81, 116), (215, 227, 85, 25), (227, 228, 84, 85), (217, 229, 89, 29), (229, 230, 88, 89), (65, 111, 88, 28), (111, 110, 89, 88), (166, 170, 82, 22), (170, 171, 83, 82), (187, 191, 91, 31), (191, 193, 90, 91), (31, 91, 93, 33), (91, 90, 92, 93), (75, 115, 95, 35), (115, 114, 94, 95), (35, 95, 97, 37), (95, 94, 96, 97), (22, 82, 99, 39), (82, 83, 98, 99), (26, 86, 101, 41), (86, 87, 100, 101), (80, 117, 103, 54), (117, 116, 102, 103), (149, 151, 105, 55), (151, 152, 104, 105), (70, 113, 107, 58), (113, 112, 106, 107), (135, 137, 109, 59), (137, 138, 108, 109), (55, 105, 111, 65), (105, 104, 110, 111), (27, 87, 113, 70), (87, 86, 112, 113), (59, 109, 115, 75), (109, 108, 114, 115), (33, 93, 117, 80), (93, 92, 116, 117), (234, 231, 120, 132), (143, 132, 120, 125), (236, 232, 119, 147), (157, 146, 118, 127), (139, 118, 122, 134), (154, 121, 123, 148), (140, 142, 124, 119), (145, 143, 125, 129), (154, 156, 126, 121), (159, 157, 127, 131), (142, 144, 128, 124), (144, 145, 129, 128), (156, 158, 130, 126), (158, 159, 131, 130), (232, 233, 140, 119), (127, 118, 139, 136), (121, 133, 141, 123), (121, 126, 135, 133), (131, 127, 136, 138), (126, 130, 137, 135), (130, 131, 138, 137), (219, 234, 132, 47), (56, 47, 132, 143), (42, 139, 134, 51), (44, 54, 142, 140), (102, 56, 143, 145), (54, 103, 144, 142), (103, 102, 145, 144), (231, 235, 153, 120), (125, 120, 153, 150), (118, 146, 155, 122), (119, 124, 149, 147), (129, 125, 150, 152), (124, 128, 151, 149), (128, 129, 152, 151), (221, 236, 147, 45), (60, 43, 146, 157), (48, 154, 148, 53), (48, 58, 156, 154), (106, 60, 157, 159), (58, 107, 158, 156), (107, 106, 159, 158), (243, 237, 163, 182), (203, 180, 162, 167), (208, 238, 160, 1), (24, 1, 160, 169), (197, 161, 164, 184), (5, 162, 165, 16), (197, 201, 166, 161), (207, 203, 167, 171), (0, 25, 168, 163), (84, 24, 169, 173), (201, 205, 170, 166), (205, 207, 171, 170), (25, 85, 172, 168), (85, 84, 173, 172), (238, 240, 195, 160), (240, 241, 194, 195), (169, 160, 195, 188), (188, 195, 194, 189), (162, 180, 199, 165), (180, 181, 198, 199), (163, 168, 186, 182), (182, 186, 187, 183), (173, 169, 188, 192), (192, 188, 189, 193), (168, 172, 190, 186), (186, 190, 191, 187), (172, 173, 192, 190), (190, 192, 193, 191), (239, 242, 183, 14), (242, 243, 182, 183), (36, 8, 181, 202), (202, 181, 180, 203), (13, 196, 185, 174), (196, 197, 184, 185), (13, 37, 200, 196), (196, 200, 201, 197), (96, 36, 202, 206), (206, 202, 203, 207), (37, 97, 204, 200), (200, 204, 205, 201), (97, 96, 206, 204), (204, 206, 207, 205), (38, 16, 208, 216), (69, 17, 209, 223), (40, 18, 210, 218), (164, 15, 214, 237), (198, 19, 211, 241), (19, 20, 212, 211), (79, 21, 213, 225), (15, 39, 215, 214), (98, 38, 216, 228), (17, 41, 217, 209), (100, 40, 218, 230), (74, 51, 219, 226), (155, 50, 220, 235), (64, 53, 221, 224), (141, 52, 222, 233), (50, 69, 223, 220), (18, 64, 224, 210), (52, 79, 225, 222), (20, 74, 226, 212), (39, 99, 227, 215), (99, 98, 228, 227), (41, 101, 229, 217), (134, 122, 231, 234), (148, 123, 232, 236), (123, 141, 233, 232), (51, 134, 234, 219), (122, 155, 235, 231), (53, 148, 236, 221), (184, 164, 237, 243), (16, 165, 238, 208), (165, 199, 240, 238), (174, 185, 242, 239)])
me_cube_001.polygons.foreach_set('use_smooth', [True] * 233)
me_cube_001.use_remesh_preserve_volume = False
me_cube_001.use_remesh_preserve_attributes = False
me_cube_001.use_mirror_vertex_groups = False
me_cube_001.update()

# ---- objects
ob_cube_002 = bpy.data.objects.new('Cube.002', me_cube_006)
ob_cube_004 = bpy.data.objects.new('Cube.004', me_cube_002)
ob_cube_003 = bpy.data.objects.new('Cube.003', me_cube_004)
ob_cube_001 = bpy.data.objects.new('Cube.001', me_cube_001)

# ---- transforms, parenting, visibility, modifiers, constraints
ob_cube_002.location = (0.0, 0.0, 0.02352)
ob_cube_002.scale = (4.122, 1.649, 1.413)
ob_cube_002.lineart.crease_threshold = 0.0
ob_cube_004.location = (0.0, 4.997, 0.02352)
ob_cube_004.scale = (4.122, 1.649, 1.413)
ob_cube_004.lineart.crease_threshold = 0.0
ob_cube_003.location = (0.0, 0.0, 0.02352)
ob_cube_003.scale = (4.122, 1.649, 1.413)
ob_cube_003.lineart.crease_threshold = 0.0
ob_cube_001.location = (0.0, 0.0, 0.02352)
ob_cube_001.scale = (4.122, 1.649, 1.413)
ob_cube_001.lineart.crease_threshold = 0.0

# ---- collection membership
col_collection_1.objects.link(ob_cube_002)
col_collection_1.objects.link(ob_cube_004)
col_collection_1.objects.link(ob_cube_003)
col_collection_1.objects.link(ob_cube_001)

# ---- scene / render settings (as saved in the file)
scene.frame_start = 1; scene.frame_end = 250; scene.frame_set(1)
scene.render.engine = 'BLENDER_EEVEE_NEXT'
scene.render.resolution_percentage = 50
scene.render.dither_intensity = 0.0
scene.cycles.use_denoising = False
scene.cycles.samples = 10
scene.cycles.sampling_pattern = 'TABULATED_SOBOL'
scene.cycles.light_sampling_threshold = 0.0
scene.cycles.use_adaptive_sampling = False
scene.cycles.use_light_tree = False
scene.cycles.blur_glossy = 0.0
scene.cycles.pixel_filter_type = 'GAUSSIAN'
scene.cycles.sample_clamp_indirect = 0.0
scene.view_settings.view_transform = 'Standard'
bpy.context.view_layer.update()

# ---- added for rendering (the .blend has no active camera and no usable light): camera, sun
cam_auto = bpy.data.cameras.new('AutoCamera')
cam_auto.lens = 50.0
cam_auto.sensor_width = 36.0
cam_auto.clip_end = 1000.0
ob_auto_camera = bpy.data.objects.new('AutoCamera', cam_auto)
scene.collection.objects.link(ob_auto_camera)
ob_auto_camera.location = (9.339, -12.0104, 7.5855)
ob_auto_camera.rotation_euler = (1.09748, -7.21219e-08, 0.694738)
scene.camera = ob_auto_camera
light_auto_sun = bpy.data.lights.new('AutoSun', 'SUN')
light_auto_sun.energy = 3.0
light_auto_sun.angle = 0.0523599
ob_auto_sun = bpy.data.objects.new('AutoSun', light_auto_sun)
scene.collection.objects.link(ob_auto_sun)
ob_auto_sun.rotation_euler = (0.872665, 0.174533, 0.523599)
bpy.context.view_layer.update()
